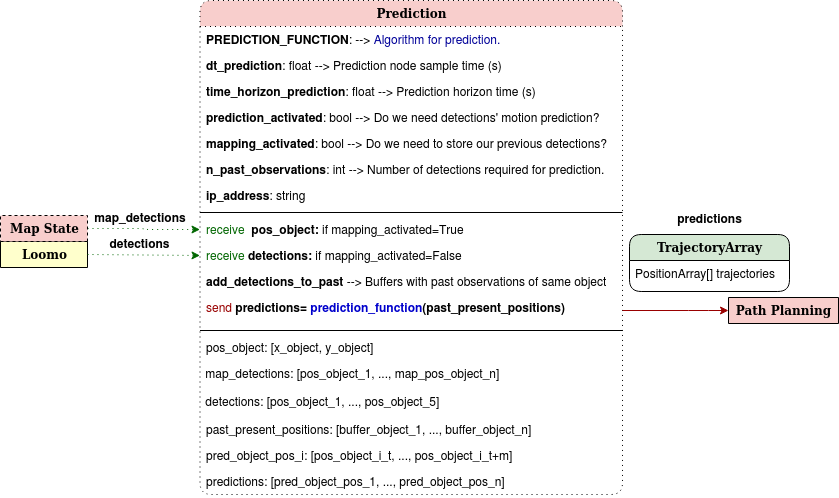

The diagram above was exported from draw.io. Its source (the exported page's mxGraphModel, read from the mxfile embedded in the PNG):
<mxGraphModel dx="1422" dy="3328" grid="0" gridSize="10" guides="1" tooltips="1" connect="1" arrows="1" fold="1" page="1" pageScale="1" pageWidth="1100" pageHeight="850" background="#ffffff" math="0" shadow="0">
  <root>
    <mxCell id="0" />
    <mxCell id="1" parent="0" />
    <mxCell id="z3VhGq-19FCGUR6aQWn6-424" value="" style="group" vertex="1" connectable="0" parent="1">
      <mxGeometry x="51" y="-2239" width="838" height="494" as="geometry" />
    </mxCell>
    <mxCell id="z3VhGq-19FCGUR6aQWn6-425" value="TrajectoryArray" style="swimlane;html=1;fontStyle=1;align=center;verticalAlign=top;childLayout=stackLayout;horizontal=1;startSize=26;horizontalStack=0;resizeParent=1;resizeLast=0;collapsible=1;marginBottom=0;swimlaneFillColor=#ffffff;shadow=0;comic=0;labelBackgroundColor=none;strokeWidth=1;fillColor=#D5E8D4;fontFamily=Verdana;fontSize=12;rounded=1;" vertex="1" parent="z3VhGq-19FCGUR6aQWn6-424">
      <mxGeometry x="629" y="234" width="160" height="57" as="geometry">
        <mxRectangle x="-293" y="-1942" width="140" height="26" as="alternateBounds" />
      </mxGeometry>
    </mxCell>
    <mxCell id="z3VhGq-19FCGUR6aQWn6-426" value="PositionArray[] trajectories" style="text;html=1;strokeColor=none;fillColor=none;align=left;verticalAlign=top;spacingLeft=4;spacingRight=4;whiteSpace=wrap;overflow=hidden;rotatable=0;points=[[0,0.5],[1,0.5]];portConstraint=eastwest;rounded=1;" vertex="1" parent="z3VhGq-19FCGUR6aQWn6-425">
      <mxGeometry y="26" width="160" height="26" as="geometry" />
    </mxCell>
    <mxCell id="z3VhGq-19FCGUR6aQWn6-427" value="Prediction" style="swimlane;html=1;fontStyle=1;align=center;verticalAlign=top;childLayout=stackLayout;horizontal=1;startSize=26;horizontalStack=0;resizeParent=1;resizeLast=0;collapsible=1;marginBottom=0;swimlaneFillColor=#ffffff;shadow=0;comic=0;labelBackgroundColor=none;strokeWidth=1;fillColor=#F8CECC;fontFamily=Verdana;fontSize=12;rounded=1;dashed=1;dashPattern=1 4;" vertex="1" parent="z3VhGq-19FCGUR6aQWn6-424">
      <mxGeometry x="199.5" width="422.5" height="494" as="geometry">
        <mxRectangle x="-586" y="-1900" width="110" height="26" as="alternateBounds" />
      </mxGeometry>
    </mxCell>
    <mxCell id="z3VhGq-19FCGUR6aQWn6-428" value="&lt;b&gt;PREDICTION_FUNCTION&lt;/b&gt;: --&amp;gt;&lt;font color=&quot;#000033&quot;&gt; &lt;font color=&quot;#000099&quot;&gt;Algorithm for prediction.&lt;/font&gt;&lt;br&gt;&lt;/font&gt;" style="text;html=1;align=left;verticalAlign=top;spacingLeft=4;spacingRight=4;whiteSpace=wrap;overflow=hidden;rotatable=0;points=[[0,0.5],[1,0.5]];portConstraint=eastwest;rounded=1;" vertex="1" parent="z3VhGq-19FCGUR6aQWn6-427">
      <mxGeometry y="26" width="422.5" height="26" as="geometry" />
    </mxCell>
    <mxCell id="z3VhGq-19FCGUR6aQWn6-429" value="&lt;b&gt;dt_prediction&lt;/b&gt;: float --&amp;gt; Prediction node sample time (s)" style="text;html=1;align=left;verticalAlign=top;spacingLeft=4;spacingRight=4;whiteSpace=wrap;overflow=hidden;rotatable=0;points=[[0,0.5],[1,0.5]];portConstraint=eastwest;rounded=1;" vertex="1" parent="z3VhGq-19FCGUR6aQWn6-427">
      <mxGeometry y="52" width="422.5" height="26" as="geometry" />
    </mxCell>
    <mxCell id="z3VhGq-19FCGUR6aQWn6-430" value="&lt;b&gt;time_horizon_prediction&lt;/b&gt;: float --&amp;gt; Prediction horizon time (s)" style="text;html=1;align=left;verticalAlign=top;spacingLeft=4;spacingRight=4;whiteSpace=wrap;overflow=hidden;rotatable=0;points=[[0,0.5],[1,0.5]];portConstraint=eastwest;rounded=1;" vertex="1" parent="z3VhGq-19FCGUR6aQWn6-427">
      <mxGeometry y="78" width="422.5" height="26" as="geometry" />
    </mxCell>
    <mxCell id="z3VhGq-19FCGUR6aQWn6-431" value="&lt;b&gt;prediction_activated&lt;/b&gt;: bool --&amp;gt; Do we need detections' motion prediction?" style="text;html=1;align=left;verticalAlign=top;spacingLeft=4;spacingRight=4;whiteSpace=wrap;overflow=hidden;rotatable=0;points=[[0,0.5],[1,0.5]];portConstraint=eastwest;rounded=1;" vertex="1" parent="z3VhGq-19FCGUR6aQWn6-427">
      <mxGeometry y="104" width="422.5" height="26" as="geometry" />
    </mxCell>
    <mxCell id="z3VhGq-19FCGUR6aQWn6-432" value="&lt;b&gt;mapping_activated&lt;/b&gt;: bool --&amp;gt; Do we need to store our previous detections?" style="text;html=1;align=left;verticalAlign=top;spacingLeft=4;spacingRight=4;whiteSpace=wrap;overflow=hidden;rotatable=0;points=[[0,0.5],[1,0.5]];portConstraint=eastwest;rounded=1;" vertex="1" parent="z3VhGq-19FCGUR6aQWn6-427">
      <mxGeometry y="130" width="422.5" height="26" as="geometry" />
    </mxCell>
    <mxCell id="z3VhGq-19FCGUR6aQWn6-433" value="&lt;div&gt;&lt;b&gt;n_past_observations&lt;/b&gt;: int --&amp;gt; Number of detections required for prediction.&lt;br&gt;&lt;/div&gt;" style="text;html=1;align=left;verticalAlign=top;spacingLeft=4;spacingRight=4;whiteSpace=wrap;overflow=hidden;rotatable=0;points=[[0,0.5],[1,0.5]];portConstraint=eastwest;rounded=1;" vertex="1" parent="z3VhGq-19FCGUR6aQWn6-427">
      <mxGeometry y="156" width="422.5" height="26" as="geometry" />
    </mxCell>
    <mxCell id="z3VhGq-19FCGUR6aQWn6-434" value="&lt;b&gt;ip_address&lt;/b&gt;: string" style="text;html=1;align=left;verticalAlign=top;spacingLeft=4;spacingRight=4;whiteSpace=wrap;overflow=hidden;rotatable=0;points=[[0,0.5],[1,0.5]];portConstraint=eastwest;rounded=1;" vertex="1" parent="z3VhGq-19FCGUR6aQWn6-427">
      <mxGeometry y="182" width="422.5" height="26" as="geometry" />
    </mxCell>
    <mxCell id="z3VhGq-19FCGUR6aQWn6-435" value="" style="line;html=1;strokeWidth=1;fillColor=none;align=left;verticalAlign=middle;spacingTop=-1;spacingLeft=3;spacingRight=3;rotatable=0;labelPosition=right;points=[];portConstraint=eastwest;rounded=1;" vertex="1" parent="z3VhGq-19FCGUR6aQWn6-427">
      <mxGeometry y="208" width="422.5" height="8" as="geometry" />
    </mxCell>
    <mxCell id="z3VhGq-19FCGUR6aQWn6-436" value="&lt;font color=&quot;#006600&quot;&gt;receive&lt;/font&gt;&lt;b&gt;&amp;nbsp;&lt;/b&gt; &lt;b&gt;pos_object: &lt;/b&gt;if mapping_activated=True&lt;b&gt;&lt;br&gt;&lt;/b&gt;" style="text;html=1;strokeColor=none;fillColor=none;align=left;verticalAlign=top;spacingLeft=4;spacingRight=4;whiteSpace=wrap;overflow=hidden;rotatable=0;points=[[0,0.5],[1,0.5]];portConstraint=eastwest;rounded=1;" vertex="1" parent="z3VhGq-19FCGUR6aQWn6-427">
      <mxGeometry y="216" width="422.5" height="26" as="geometry" />
    </mxCell>
    <mxCell id="z3VhGq-19FCGUR6aQWn6-437" value="&lt;font color=&quot;#006600&quot;&gt;receive&lt;/font&gt;&lt;b&gt; detections: &lt;/b&gt;if mapping_activated=False&lt;b&gt;&lt;br&gt;&lt;/b&gt;" style="text;html=1;strokeColor=none;fillColor=none;align=left;verticalAlign=top;spacingLeft=4;spacingRight=4;whiteSpace=wrap;overflow=hidden;rotatable=0;points=[[0,0.5],[1,0.5]];portConstraint=eastwest;rounded=1;" vertex="1" parent="z3VhGq-19FCGUR6aQWn6-427">
      <mxGeometry y="242" width="422.5" height="26" as="geometry" />
    </mxCell>
    <mxCell id="z3VhGq-19FCGUR6aQWn6-438" value="&lt;b&gt;add_detections_to_past&lt;/b&gt; --&amp;gt; Buffers with past observations of same object" style="text;html=1;strokeColor=none;fillColor=none;align=left;verticalAlign=top;spacingLeft=4;spacingRight=4;whiteSpace=wrap;overflow=hidden;rotatable=0;points=[[0,0.5],[1,0.5]];portConstraint=eastwest;rounded=1;" vertex="1" parent="z3VhGq-19FCGUR6aQWn6-427">
      <mxGeometry y="268" width="422.5" height="26" as="geometry" />
    </mxCell>
    <mxCell id="z3VhGq-19FCGUR6aQWn6-439" value="&lt;font color=&quot;#990000&quot;&gt;send &lt;font color=&quot;#000000&quot;&gt;&lt;b&gt;predictions&lt;/b&gt;&lt;/font&gt;&lt;/font&gt;&lt;b&gt;= &lt;font color=&quot;#0000CC&quot;&gt;prediction_function&lt;/font&gt;(past_present_positions)&lt;/b&gt; " style="text;html=1;strokeColor=none;fillColor=none;align=left;verticalAlign=top;spacingLeft=4;spacingRight=4;whiteSpace=wrap;overflow=hidden;rotatable=0;points=[[0,0.5],[1,0.5]];portConstraint=eastwest;fontStyle=0;rounded=1;" vertex="1" parent="z3VhGq-19FCGUR6aQWn6-427">
      <mxGeometry y="294" width="422.5" height="32" as="geometry" />
    </mxCell>
    <mxCell id="z3VhGq-19FCGUR6aQWn6-440" value="" style="line;html=1;strokeWidth=1;fillColor=none;align=left;verticalAlign=middle;spacingTop=-1;spacingLeft=3;spacingRight=3;rotatable=0;labelPosition=right;points=[];portConstraint=eastwest;rounded=1;" vertex="1" parent="z3VhGq-19FCGUR6aQWn6-427">
      <mxGeometry y="326" width="422.5" height="8" as="geometry" />
    </mxCell>
    <mxCell id="z3VhGq-19FCGUR6aQWn6-441" value="pos_object: [x_object, y_object]" style="text;html=1;strokeColor=none;fillColor=none;align=left;verticalAlign=top;spacingLeft=4;spacingRight=4;whiteSpace=wrap;overflow=hidden;rotatable=0;points=[[0,0.5],[1,0.5]];portConstraint=eastwest;rounded=1;" vertex="1" parent="z3VhGq-19FCGUR6aQWn6-427">
      <mxGeometry y="334" width="422.5" height="26" as="geometry" />
    </mxCell>
    <mxCell id="z3VhGq-19FCGUR6aQWn6-442" value="&amp;nbsp;map_detections: [pos_object_1, ..., map_pos_object_n]" style="text;whiteSpace=wrap;html=1;" vertex="1" parent="z3VhGq-19FCGUR6aQWn6-427">
      <mxGeometry y="360" width="422.5" height="28" as="geometry" />
    </mxCell>
    <mxCell id="z3VhGq-19FCGUR6aQWn6-443" value="&amp;nbsp;detections: [pos_object_1, ..., pos_object_5]" style="text;whiteSpace=wrap;html=1;" vertex="1" parent="z3VhGq-19FCGUR6aQWn6-427">
      <mxGeometry y="388" width="422.5" height="28" as="geometry" />
    </mxCell>
    <mxCell id="z3VhGq-19FCGUR6aQWn6-444" value="past_present_positions: [buffer_object_1, ..., buffer_object_n]&lt;b&gt;&lt;br&gt;&lt;/b&gt;" style="text;html=1;strokeColor=none;fillColor=none;align=left;verticalAlign=top;spacingLeft=4;spacingRight=4;whiteSpace=wrap;overflow=hidden;rotatable=0;points=[[0,0.5],[1,0.5]];portConstraint=eastwest;rounded=1;" vertex="1" parent="z3VhGq-19FCGUR6aQWn6-427">
      <mxGeometry y="416" width="422.5" height="26" as="geometry" />
    </mxCell>
    <mxCell id="z3VhGq-19FCGUR6aQWn6-445" value="pred_object_pos_i: [pos_object_i_t, ..., pos_object_i_t+m]" style="text;html=1;strokeColor=none;fillColor=none;align=left;verticalAlign=top;spacingLeft=4;spacingRight=4;whiteSpace=wrap;overflow=hidden;rotatable=0;points=[[0,0.5],[1,0.5]];portConstraint=eastwest;rounded=1;" vertex="1" parent="z3VhGq-19FCGUR6aQWn6-427">
      <mxGeometry y="442" width="422.5" height="26" as="geometry" />
    </mxCell>
    <mxCell id="z3VhGq-19FCGUR6aQWn6-446" value="predictions: [pred_object_pos_1, ..., pred_object_pos_n]" style="text;html=1;strokeColor=none;fillColor=none;align=left;verticalAlign=top;spacingLeft=4;spacingRight=4;whiteSpace=wrap;overflow=hidden;rotatable=0;points=[[0,0.5],[1,0.5]];portConstraint=eastwest;rounded=1;" vertex="1" parent="z3VhGq-19FCGUR6aQWn6-427">
      <mxGeometry y="468" width="422.5" height="26" as="geometry" />
    </mxCell>
    <mxCell id="z3VhGq-19FCGUR6aQWn6-447" value="Path Planning" style="swimlane;html=1;fontStyle=1;align=center;verticalAlign=top;childLayout=stackLayout;horizontal=1;startSize=26;horizontalStack=0;resizeParent=1;resizeLast=0;collapsible=1;marginBottom=0;swimlaneFillColor=#ffffff;shadow=0;comic=0;labelBackgroundColor=none;strokeWidth=1;fillColor=#F8CECC;fontFamily=Verdana;fontSize=12;rounded=1;" vertex="1" collapsed="1" parent="z3VhGq-19FCGUR6aQWn6-424">
      <mxGeometry x="728" y="297" width="110" height="26" as="geometry">
        <mxRectangle x="360" y="-815" width="430" height="308" as="alternateBounds" />
      </mxGeometry>
    </mxCell>
    <mxCell id="z3VhGq-19FCGUR6aQWn6-448" value="&lt;b&gt;speed&lt;/b&gt;: float --&amp;gt; Robot constant speed [m/s] --&amp;gt; &lt;font color=&quot;#0000CC&quot;&gt;path_planning.launch&lt;/font&gt;" style="text;html=1;strokeColor=none;fillColor=none;align=left;verticalAlign=top;spacingLeft=4;spacingRight=4;whiteSpace=wrap;overflow=hidden;rotatable=0;points=[[0,0.5],[1,0.5]];portConstraint=eastwest;rounded=1;" vertex="1" parent="z3VhGq-19FCGUR6aQWn6-447">
      <mxGeometry y="26" width="110" height="26" as="geometry" />
    </mxCell>
    <mxCell id="z3VhGq-19FCGUR6aQWn6-449" value="&lt;b&gt;dt_control&lt;/b&gt;: float --&amp;gt; control node loop time [s] --&amp;gt; &lt;font color=&quot;#0000CC&quot;&gt;control.launch&lt;/font&gt;" style="text;html=1;strokeColor=none;fillColor=none;align=left;verticalAlign=top;spacingLeft=4;spacingRight=4;whiteSpace=wrap;overflow=hidden;rotatable=0;points=[[0,0.5],[1,0.5]];portConstraint=eastwest;rounded=1;" vertex="1" parent="z3VhGq-19FCGUR6aQWn6-447">
      <mxGeometry y="52" width="110" height="26" as="geometry" />
    </mxCell>
    <mxCell id="z3VhGq-19FCGUR6aQWn6-450" value="" style="line;html=1;strokeWidth=1;fillColor=none;align=left;verticalAlign=middle;spacingTop=-1;spacingLeft=3;spacingRight=3;rotatable=0;labelPosition=right;points=[];portConstraint=eastwest;rounded=1;" vertex="1" parent="z3VhGq-19FCGUR6aQWn6-447">
      <mxGeometry y="78" width="110" height="8" as="geometry" />
    </mxCell>
    <mxCell id="z3VhGq-19FCGUR6aQWn6-451" value="goal_global: [x, y] --&amp;gt; Set the goal global coordinates --&amp;gt; &lt;font color=&quot;#0000CC&quot;&gt;path_planning.py&lt;/font&gt;" style="text;html=1;strokeColor=none;fillColor=none;align=left;verticalAlign=top;spacingLeft=4;spacingRight=4;whiteSpace=wrap;overflow=hidden;rotatable=0;points=[[0,0.5],[1,0.5]];portConstraint=eastwest;rounded=1;" vertex="1" parent="z3VhGq-19FCGUR6aQWn6-447">
      <mxGeometry y="86" width="110" height="26" as="geometry" />
    </mxCell>
    <mxCell id="z3VhGq-19FCGUR6aQWn6-452" value="&lt;b&gt;goal_local:&lt;/b&gt; [x, y] --&amp;gt; Goal transformation from global to local" style="text;html=1;strokeColor=none;fillColor=none;align=left;verticalAlign=top;spacingLeft=4;spacingRight=4;whiteSpace=wrap;overflow=hidden;rotatable=0;points=[[0,0.5],[1,0.5]];portConstraint=eastwest;rounded=1;" vertex="1" parent="z3VhGq-19FCGUR6aQWn6-447">
      <mxGeometry y="112" width="110" height="26" as="geometry" />
    </mxCell>
    <mxCell id="z3VhGq-19FCGUR6aQWn6-453" value="pos_object = [x_object, y_object]" style="text;html=1;strokeColor=none;fillColor=none;align=left;verticalAlign=top;spacingLeft=4;spacingRight=4;whiteSpace=wrap;overflow=hidden;rotatable=0;points=[[0,0.5],[1,0.5]];portConstraint=eastwest;rounded=1;" vertex="1" parent="z3VhGq-19FCGUR6aQWn6-447">
      <mxGeometry y="138" width="110" height="26" as="geometry" />
    </mxCell>
    <mxCell id="z3VhGq-19FCGUR6aQWn6-454" value="&lt;b&gt;predictions&lt;/b&gt;: [predicted_object_pos_1, ..., predicted_object_pos_n]" style="text;html=1;strokeColor=none;fillColor=none;align=left;verticalAlign=top;spacingLeft=4;spacingRight=4;whiteSpace=wrap;overflow=hidden;rotatable=0;points=[[0,0.5],[1,0.5]];portConstraint=eastwest;rounded=1;" vertex="1" parent="z3VhGq-19FCGUR6aQWn6-447">
      <mxGeometry y="164" width="110" height="26" as="geometry" />
    </mxCell>
    <mxCell id="z3VhGq-19FCGUR6aQWn6-455" value="list_detections = [position_1, ..., position_n]" style="text;html=1;strokeColor=none;fillColor=none;align=left;verticalAlign=top;spacingLeft=4;spacingRight=4;whiteSpace=wrap;overflow=hidden;rotatable=0;points=[[0,0.5],[1,0.5]];portConstraint=eastwest;rounded=1;" vertex="1" parent="z3VhGq-19FCGUR6aQWn6-447">
      <mxGeometry y="190" width="110" height="26" as="geometry" />
    </mxCell>
    <mxCell id="z3VhGq-19FCGUR6aQWn6-456" value="state: [x, y, heading, v, w]" style="text;html=1;strokeColor=none;fillColor=none;align=left;verticalAlign=top;spacingLeft=4;spacingRight=4;whiteSpace=wrap;overflow=hidden;rotatable=0;points=[[0,0.5],[1,0.5]];portConstraint=eastwest;rounded=1;" vertex="1" parent="z3VhGq-19FCGUR6aQWn6-447">
      <mxGeometry y="216" width="110" height="26" as="geometry" />
    </mxCell>
    <mxCell id="z3VhGq-19FCGUR6aQWn6-457" value="&lt;b&gt;path&lt;/b&gt;: [state_1, ...,&amp;nbsp; state_m]" style="text;html=1;strokeColor=none;fillColor=none;align=left;verticalAlign=top;spacingLeft=4;spacingRight=4;whiteSpace=wrap;overflow=hidden;rotatable=0;points=[[0,0.5],[1,0.5]];portConstraint=eastwest;rounded=1;" vertex="1" parent="z3VhGq-19FCGUR6aQWn6-447">
      <mxGeometry y="242" width="110" height="26" as="geometry" />
    </mxCell>
    <mxCell id="z3VhGq-19FCGUR6aQWn6-458" value="" style="line;html=1;strokeWidth=1;fillColor=none;align=left;verticalAlign=middle;spacingTop=-1;spacingLeft=3;spacingRight=3;rotatable=0;labelPosition=right;points=[];portConstraint=eastwest;rounded=1;" vertex="1" parent="z3VhGq-19FCGUR6aQWn6-447">
      <mxGeometry y="268" width="110" height="8" as="geometry" />
    </mxCell>
    <mxCell id="z3VhGq-19FCGUR6aQWn6-459" value="path = &lt;font color=&quot;#0000CC&quot;&gt;planner_function&lt;/font&gt;(predictions, speed, dt_control, goal_local) " style="text;html=1;strokeColor=none;fillColor=none;align=left;verticalAlign=top;spacingLeft=4;spacingRight=4;whiteSpace=wrap;overflow=hidden;rotatable=0;points=[[0,0.5],[1,0.5]];portConstraint=eastwest;fontStyle=1;rounded=1;" vertex="1" parent="z3VhGq-19FCGUR6aQWn6-447">
      <mxGeometry y="276" width="110" height="32" as="geometry" />
    </mxCell>
    <mxCell id="z3VhGq-19FCGUR6aQWn6-460" style="edgeStyle=orthogonalEdgeStyle;orthogonalLoop=1;jettySize=auto;html=1;exitX=1;exitY=0.5;exitDx=0;exitDy=0;entryX=0;entryY=0.5;entryDx=0;entryDy=0;dashed=1;strokeColor=#006600;dashPattern=1 4;" edge="1" parent="z3VhGq-19FCGUR6aQWn6-424" source="z3VhGq-19FCGUR6aQWn6-467" target="z3VhGq-19FCGUR6aQWn6-436">
      <mxGeometry relative="1" as="geometry">
        <mxPoint x="189.5" y="154" as="targetPoint" />
        <Array as="points" />
        <mxPoint x="60.499999999999545" y="206" as="sourcePoint" />
      </mxGeometry>
    </mxCell>
    <mxCell id="z3VhGq-19FCGUR6aQWn6-461" value="predictions" style="text;html=1;strokeColor=none;align=center;verticalAlign=middle;whiteSpace=wrap;labelBorderColor=none;labelBackgroundColor=#FFFFFF;fontStyle=1;rounded=1;" vertex="1" parent="z3VhGq-19FCGUR6aQWn6-424">
      <mxGeometry x="644.5" y="208" width="129" height="20" as="geometry" />
    </mxCell>
    <mxCell id="z3VhGq-19FCGUR6aQWn6-462" value="map_detections" style="text;html=1;strokeColor=none;align=center;verticalAlign=middle;whiteSpace=wrap;labelBorderColor=none;labelBackgroundColor=#FFFFFF;fontStyle=1;rounded=1;" vertex="1" parent="z3VhGq-19FCGUR6aQWn6-424">
      <mxGeometry x="91.5" y="206.5" width="96" height="20" as="geometry" />
    </mxCell>
    <mxCell id="z3VhGq-19FCGUR6aQWn6-463" value="Loomo" style="swimlane;html=1;fontStyle=1;align=center;verticalAlign=top;childLayout=stackLayout;horizontal=1;startSize=26;horizontalStack=0;resizeParent=1;resizeLast=0;collapsible=1;marginBottom=0;swimlaneFillColor=#ffffff;shadow=0;comic=0;labelBackgroundColor=none;strokeWidth=1;fillColor=#FFFFCC;fontFamily=Verdana;fontSize=12;rounded=1;" vertex="1" collapsed="1" parent="z3VhGq-19FCGUR6aQWn6-424">
      <mxGeometry y="241" width="87" height="26" as="geometry">
        <mxRectangle x="-719" y="-325" width="160" height="285" as="alternateBounds" />
      </mxGeometry>
    </mxCell>
    <mxCell id="z3VhGq-19FCGUR6aQWn6-464" value="" style="endArrow=classic;html=1;entryX=0;entryY=0.5;entryDx=0;entryDy=0;dashed=1;exitX=1;exitY=0.5;exitDx=0;exitDy=0;strokeColor=#006600;dashPattern=1 4;" edge="1" parent="z3VhGq-19FCGUR6aQWn6-424" source="z3VhGq-19FCGUR6aQWn6-463" target="z3VhGq-19FCGUR6aQWn6-437">
      <mxGeometry width="50" height="50" relative="1" as="geometry">
        <mxPoint x="60.5" y="255" as="sourcePoint" />
        <mxPoint x="189.5" y="180" as="targetPoint" />
      </mxGeometry>
    </mxCell>
    <mxCell id="z3VhGq-19FCGUR6aQWn6-465" value="detections" style="text;html=1;strokeColor=none;align=center;verticalAlign=middle;whiteSpace=wrap;labelBorderColor=none;labelBackgroundColor=#FFFFFF;fontStyle=1;rounded=1;" vertex="1" parent="z3VhGq-19FCGUR6aQWn6-424">
      <mxGeometry x="102" y="233" width="75" height="20" as="geometry" />
    </mxCell>
    <mxCell id="z3VhGq-19FCGUR6aQWn6-466" value="" style="endArrow=classic;html=1;strokeColor=#990000;exitX=1;exitY=0.5;exitDx=0;exitDy=0;entryX=0;entryY=0.5;entryDx=0;entryDy=0;" edge="1" parent="z3VhGq-19FCGUR6aQWn6-424" source="z3VhGq-19FCGUR6aQWn6-439" target="z3VhGq-19FCGUR6aQWn6-447">
      <mxGeometry width="50" height="50" relative="1" as="geometry">
        <mxPoint x="676" y="340" as="sourcePoint" />
        <mxPoint x="726" y="290" as="targetPoint" />
        <Array as="points">
          <mxPoint x="698" y="310" />
        </Array>
      </mxGeometry>
    </mxCell>
    <mxCell id="z3VhGq-19FCGUR6aQWn6-467" value="Map State" style="swimlane;html=1;fontStyle=1;align=center;verticalAlign=top;childLayout=stackLayout;horizontal=1;startSize=26;horizontalStack=0;resizeParent=1;resizeLast=0;collapsible=1;marginBottom=0;swimlaneFillColor=#ffffff;shadow=0;comic=0;labelBackgroundColor=none;strokeWidth=1;fillColor=#F8CECC;fontFamily=Verdana;fontSize=12;rounded=1;dashed=1;" vertex="1" collapsed="1" parent="z3VhGq-19FCGUR6aQWn6-424">
      <mxGeometry y="215" width="87" height="26" as="geometry">
        <mxRectangle x="360" y="-329" width="455" height="282" as="alternateBounds" />
      </mxGeometry>
    </mxCell>
    <mxCell id="z3VhGq-19FCGUR6aQWn6-468" value="v_max: float --&amp;gt; Robot maximum speed (m/s) --&amp;gt; &lt;font color=&quot;#0000CC&quot;&gt;control.launch&lt;/font&gt;" style="text;html=1;strokeColor=none;fillColor=none;align=left;verticalAlign=top;spacingLeft=4;spacingRight=4;whiteSpace=wrap;overflow=hidden;rotatable=0;points=[[0,0.5],[1,0.5]];portConstraint=eastwest;rounded=1;" vertex="1" parent="z3VhGq-19FCGUR6aQWn6-467">
      <mxGeometry y="26" width="87" height="26" as="geometry" />
    </mxCell>
    <mxCell id="z3VhGq-19FCGUR6aQWn6-469" value="wheel_base: float --&amp;gt; Robot wheelbase length [m] --&amp;gt; &lt;font color=&quot;#0000CC&quot;&gt;control.launch&lt;/font&gt;" style="text;html=1;strokeColor=none;fillColor=none;align=left;verticalAlign=top;spacingLeft=4;spacingRight=4;whiteSpace=wrap;overflow=hidden;rotatable=0;points=[[0,0.5],[1,0.5]];portConstraint=eastwest;rounded=1;" vertex="1" parent="z3VhGq-19FCGUR6aQWn6-467">
      <mxGeometry y="52" width="87" height="26" as="geometry" />
    </mxCell>
    <mxCell id="z3VhGq-19FCGUR6aQWn6-470" value="control_prediction_horizon: float --&amp;gt; Pred. horizon for control [s] --&amp;gt; &lt;font color=&quot;#0000CC&quot;&gt;control.launch&lt;/font&gt;" style="text;html=1;strokeColor=none;fillColor=none;align=left;verticalAlign=top;spacingLeft=4;spacingRight=4;whiteSpace=wrap;overflow=hidden;rotatable=0;points=[[0,0.5],[1,0.5]];portConstraint=eastwest;rounded=1;" vertex="1" parent="z3VhGq-19FCGUR6aQWn6-467">
      <mxGeometry y="78" width="87" height="26" as="geometry" />
    </mxCell>
    <mxCell id="z3VhGq-19FCGUR6aQWn6-471" value="dt_control: float --&amp;gt; Control node loop time [s] --&amp;gt; &lt;font color=&quot;#0000CC&quot;&gt;control.launch&lt;/font&gt;" style="text;html=1;strokeColor=none;fillColor=none;align=left;verticalAlign=top;spacingLeft=4;spacingRight=4;whiteSpace=wrap;overflow=hidden;rotatable=0;points=[[0,0.5],[1,0.5]];portConstraint=eastwest;rounded=1;" vertex="1" parent="z3VhGq-19FCGUR6aQWn6-467">
      <mxGeometry y="104" width="87" height="26" as="geometry" />
    </mxCell>
    <mxCell id="z3VhGq-19FCGUR6aQWn6-472" value="" style="line;html=1;strokeWidth=1;fillColor=none;align=left;verticalAlign=middle;spacingTop=-1;spacingLeft=3;spacingRight=3;rotatable=0;labelPosition=right;points=[];portConstraint=eastwest;rounded=1;" vertex="1" parent="z3VhGq-19FCGUR6aQWn6-467">
      <mxGeometry y="130" width="87" height="8" as="geometry" />
    </mxCell>
    <mxCell id="z3VhGq-19FCGUR6aQWn6-473" value="&lt;b&gt;state&lt;/b&gt;: [x, y, heading, v, w]" style="text;html=1;strokeColor=none;fillColor=none;align=left;verticalAlign=top;spacingLeft=4;spacingRight=4;whiteSpace=wrap;overflow=hidden;rotatable=0;points=[[0,0.5],[1,0.5]];portConstraint=eastwest;rounded=1;" vertex="1" parent="z3VhGq-19FCGUR6aQWn6-467">
      <mxGeometry y="138" width="87" height="26" as="geometry" />
    </mxCell>
    <mxCell id="z3VhGq-19FCGUR6aQWn6-474" value="path: [state_1, ...,&amp;nbsp; state_m]" style="text;html=1;strokeColor=none;fillColor=none;align=left;verticalAlign=top;spacingLeft=4;spacingRight=4;whiteSpace=wrap;overflow=hidden;rotatable=0;points=[[0,0.5],[1,0.5]];portConstraint=eastwest;rounded=1;" vertex="1" parent="z3VhGq-19FCGUR6aQWn6-467">
      <mxGeometry y="164" width="87" height="26" as="geometry" />
    </mxCell>
    <mxCell id="z3VhGq-19FCGUR6aQWn6-475" value="&lt;b&gt;control_path&lt;/b&gt;: [state_1, ...,&amp;nbsp; state_N]" style="text;html=1;strokeColor=none;fillColor=none;align=left;verticalAlign=top;spacingLeft=4;spacingRight=4;whiteSpace=wrap;overflow=hidden;rotatable=0;points=[[0,0.5],[1,0.5]];portConstraint=eastwest;rounded=1;" vertex="1" parent="z3VhGq-19FCGUR6aQWn6-467">
      <mxGeometry y="190" width="87" height="26" as="geometry" />
    </mxCell>
    <mxCell id="z3VhGq-19FCGUR6aQWn6-476" value="&lt;b&gt;controller:&lt;/b&gt;&amp;nbsp; --&amp;gt; Saves all the parameters inside Controller() class" style="text;html=1;strokeColor=none;fillColor=none;align=left;verticalAlign=top;spacingLeft=4;spacingRight=4;whiteSpace=wrap;overflow=hidden;rotatable=0;points=[[0,0.5],[1,0.5]];portConstraint=eastwest;rounded=1;" vertex="1" parent="z3VhGq-19FCGUR6aQWn6-467">
      <mxGeometry y="216" width="87" height="26" as="geometry" />
    </mxCell>
    <mxCell id="z3VhGq-19FCGUR6aQWn6-477" value="" style="line;html=1;strokeWidth=1;fillColor=none;align=left;verticalAlign=middle;spacingTop=-1;spacingLeft=3;spacingRight=3;rotatable=0;labelPosition=right;points=[];portConstraint=eastwest;rounded=1;" vertex="1" parent="z3VhGq-19FCGUR6aQWn6-467">
      <mxGeometry y="242" width="87" height="8" as="geometry" />
    </mxCell>
    <mxCell id="z3VhGq-19FCGUR6aQWn6-478" value="path = &lt;font color=&quot;#0000CC&quot;&gt;control_function&lt;/font&gt;(controller, state, prev_u,&amp;nbsp; control_path) " style="text;html=1;strokeColor=none;fillColor=none;align=left;verticalAlign=top;spacingLeft=4;spacingRight=4;whiteSpace=wrap;overflow=hidden;rotatable=0;points=[[0,0.5],[1,0.5]];portConstraint=eastwest;fontStyle=1;rounded=1;" vertex="1" parent="z3VhGq-19FCGUR6aQWn6-467">
      <mxGeometry y="250" width="87" height="32" as="geometry" />
    </mxCell>
  </root>
</mxGraphModel>